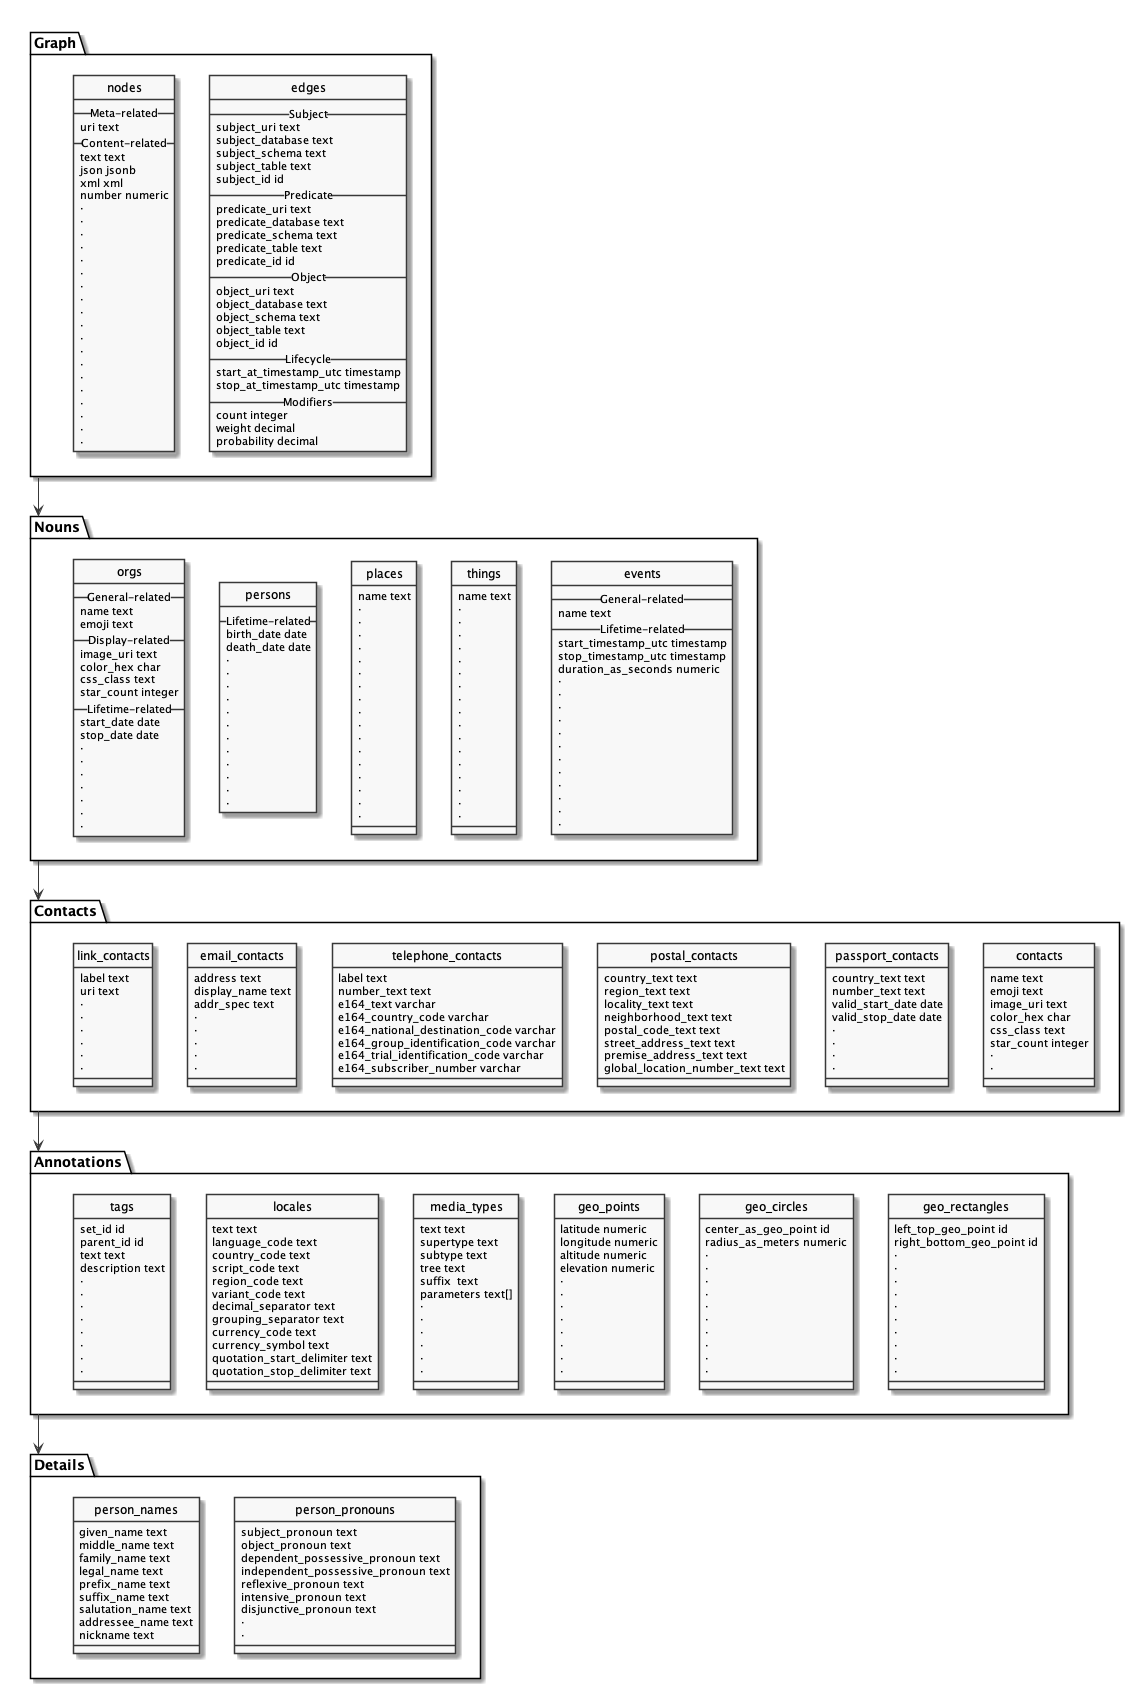

The diagram above was rendered by PlantUML. Its source (embedded in the PNG):
@startuml
skinparam monochrome true
hide circle

package Graph {
  class nodes
  class edges
}

package Nouns {
  class orgs
  class persons
  class places
  class things
  class events
}

package Contacts {
  class link_contacts
  class email_contacts
  class telephone_contacts
  class postal_contacts
  class passport_contacts
  class contacts
}

package Annotations {
  class tags
  class locales
  class media_types
  class geo_points
  class geo_circles
  class geo_rectangles
}

package Details {
  class person_names
  class person_pronouns
}

Graph -d-> Nouns
Nouns -d-> Contacts
Contacts -d-> Annotations
Annotations -d-> Details

nodes -r[hidden] edges

orgs -[hidden] persons
persons -[hidden] places
places -[hidden] things
things -[hidden] events

link_contacts -[hidden] email_contacts
email_contacts -[hidden] telephone_contacts
telephone_contacts -[hidden] postal_contacts
postal_contacts -[hidden] passport_contacts
passport_contacts -[hidden] contacts

tags -r[hidden] locales
locales -r[hidden] media_types
media_types -r[hidden] geo_points
geo_points -r[hidden] geo_circles
geo_circles -r[hidden] geo_rectangles

person_names -r[hidden] person_pronouns

class nodes {
__ Meta-related __
  uri text
__ Content-related __
  text text
  json jsonb
  xml xml
  number numeric
  ·
  ·
  ·
  ·
  ·
  ·
  ·
  ·
  ·
  ·
  ·
  ·
  ·
  ·
  ·
  ·
  ·
  ·
  ·
}

class edges {
__ Subject __
  subject_uri text
  subject_database text
  subject_schema text
  subject_table text
  subject_id id
__ Predicate __
  predicate_uri text
  predicate_database text
  predicate_schema text
  predicate_table text
  predicate_id id
__ Object __
  object_uri text
  object_database text
  object_schema text
  object_table text
  object_id id
__ Lifecycle __
  start_at_timestamp_utc timestamp
  stop_at_timestamp_utc timestamp
__ Modifiers __
  count integer
  weight decimal
  probability decimal
}

class orgs {
__ General-related __
  name text
  emoji text
__ Display-related __
  image_uri text
  color_hex char
  css_class text
  star_count integer
__ Lifetime-related __
  start_date date
  stop_date date
  ·
  ·
  ·
  ·
  ·
  ·
  ·
}

class persons {
__ Lifetime-related __
  birth_date date
  death_date date
  ·
  ·
  ·
  ·
  ·
  ·
  ·
  ·
  ·
  ·
  ·
  ·
}

class places {
  name text
  ·
  ·
  ·
  ·
  ·
  ·
  ·
  ·
  ·
  ·
  ·
  ·
  ·
  ·
  ·
  ·
  ·
}

class things {
  name text
  ·
  ·
  ·
  ·
  ·
  ·
  ·
  ·
  ·
  ·
  ·
  ·
  ·
  ·
  ·
  ·
  ·
}

class events {
__ General-related __
  name text
__ Lifetime-related __
  start_timestamp_utc timestamp
  stop_timestamp_utc timestamp
  duration_as_seconds numeric
  ·
  ·
  ·
  ·
  ·
  ·
  ·
  ·
  ·
  ·
  ·
  ·
}

class link_contacts {
  label text
  uri text
  ·
  ·
  ·
  ·
  ·
  ·
}

class email_contacts {
  address text
  display_name text
  addr_spec text
  ·
  ·
  ·
  ·
  ·
}

class telephone_contacts {
  label text
  number_text text
  e164_text varchar
  e164_country_code varchar
  e164_national_destination_code varchar
  e164_group_identification_code varchar
  e164_trial_identification_code varchar
  e164_subscriber_number varchar
}

class postal_contacts {
  country_text text
  region_text text
  locality_text text
  neighborhood_text text
  postal_code_text text
  street_address_text text
  premise_address_text text
  global_location_number_text text
}

class passport_contacts {
  country_text text
  number_text text
  valid_start_date date
  valid_stop_date date
  ·
  ·
  ·
  ·
}

class contacts {
  name text
  emoji text
  image_uri text
  color_hex char
  css_class text
  star_count integer
  ·
  ·
}

class tags {
  set_id id
  parent_id id
  text text
  description text
  ·
  ·
  ·
  ·
  ·
  ·
  ·
  ·
}

class locales {
  text text
  language_code text
  country_code text
  script_code text
  region_code text
  variant_code text
  decimal_separator text
  grouping_separator text
  currency_code text
  currency_symbol text
  quotation_start_delimiter text
  quotation_stop_delimiter text
}

class media_types {
  text text
  supertype text
  subtype text
  tree text
  suffix  text
  parameters text[]
  ·
  ·
  ·
  ·
  ·
  ·
}

class geo_points {
  latitude numeric
  longitude numeric
  altitude numeric
  elevation numeric
  ·
  ·
  ·
  ·
  ·
  ·
  ·
  ·
}

class geo_circles {
  center_as_geo_point id
  radius_as_meters numeric
  ·
  ·
  ·
  ·
  ·
  ·
  ·
  ·
  ·
  ·
}

class geo_rectangles {
  left_top_geo_point id
  right_bottom_geo_point id
  ·
  ·
  ·
  ·
  ·
  ·
  ·
  ·
  ·
  ·
}

class person_names {
  given_name text
  middle_name text
  family_name text
  legal_name text
  prefix_name text
  suffix_name text
  salutation_name text
  addressee_name text
  nickname text
}

class person_pronouns {
  subject_pronoun text
  object_pronoun text
  dependent_possessive_pronoun text
  independent_possessive_pronoun text
  reflexive_pronoun text
  intensive_pronoun text
  disjunctive_pronoun text
  ·
  ·
}

@enduml